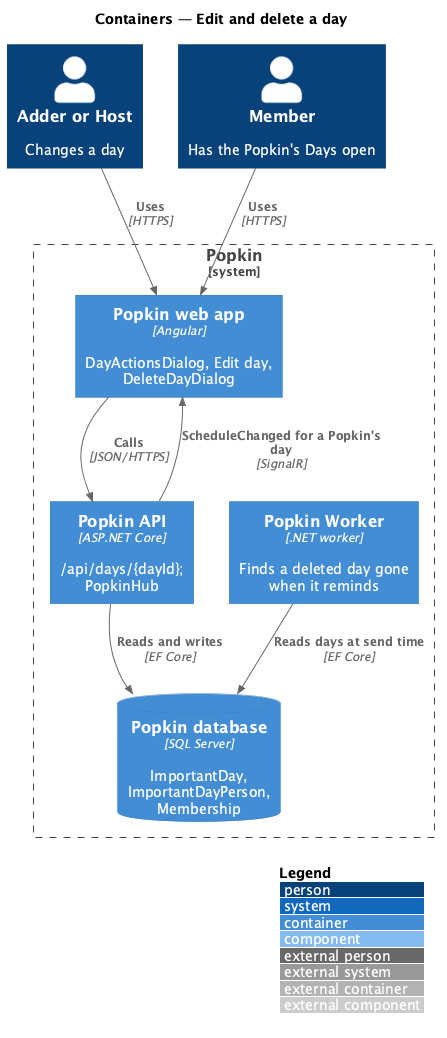

The diagram above was rendered by PlantUML. Its source (embedded in the PNG):
@startuml
!include <C4/C4_Component>
LAYOUT_WITH_LEGEND()
title Containers — Edit and delete a day

Person(person, "Adder or Host", "Changes a day")
Person(member, "Member", "Has the Popkin's Days open")
System_Boundary(popkin, "Popkin") {
  Container(web, "Popkin web app", "Angular", "DayActionsDialog, Edit day, DeleteDayDialog")
  Container(api, "Popkin API", "ASP.NET Core", "/api/days/{dayId}; PopkinHub")
  ContainerDb(db, "Popkin database", "SQL Server", "ImportantDay, ImportantDayPerson, Membership")
  Container(worker, "Popkin Worker", ".NET worker", "Finds a deleted day gone when it reminds")
}
Rel(person, web, "Uses", "HTTPS")
Rel(member, web, "Uses", "HTTPS")
Rel(web, api, "Calls", "JSON/HTTPS")
Rel(api, db, "Reads and writes", "EF Core")
Rel(api, web, "ScheduleChanged for a Popkin's day", "SignalR")
Rel(worker, db, "Reads days at send time", "EF Core")
@enduml